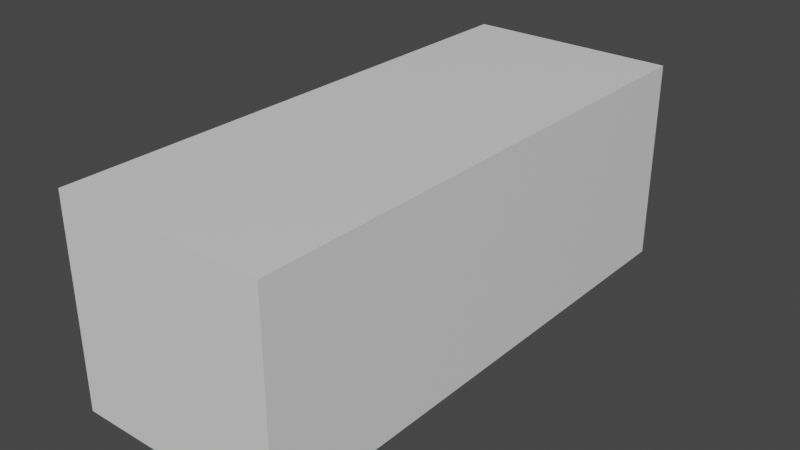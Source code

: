 # Source: car_scene_03.blend  (saved by Blender 2.91.10; exported with 4.5.12 LTS)
import bpy
from mathutils import Matrix  # noqa: F401  (used for matrix-valued properties, if any)

bpy.ops.wm.read_factory_settings(use_empty=True)
scene = bpy.context.scene
scene.name = 'Scene'

# ---- collections
col_helpers = bpy.data.collections.new('helpers'); scene.collection.children.link(col_helpers)
col_car = bpy.data.collections.new('car'); scene.collection.children.link(col_car)

# ---- materials (node trees are filled in below, after node groups)
mat_material = bpy.data.materials.new('Material')
mat_material.alpha_threshold = 0.0
mat_material.use_transparent_shadow = False
mat_material.line_color = (0.0, 0.0, 0.0, 1.0)

# ---- material node trees
mat_material.use_nodes = True; mat_material.node_tree.nodes.clear()
_N = mat_material.node_tree.nodes; _L = mat_material.node_tree.links
n0 = _N.new('ShaderNodeOutputMaterial'); n0.name = 'Material Output'; n0.location = (300, 300)
n1 = _N.new('ShaderNodeBsdfPrincipled'); n1.name = 'Principled BSDF'; n1.location = (10, 300)
n1.distribution = 'GGX'
n1.subsurface_method = 'BURLEY'
n1.inputs[2].default_value = 0.4
n1.inputs[3].default_value = 1.45
n1.inputs[27].default_value = (0.0, 0.0, 0.0, 1.0)
n1.inputs[28].default_value = 1.0
_L.new(n1.outputs[0], n0.inputs[0])
n0.is_active_output = True

# ---- world
world_world = bpy.data.worlds.new('World'); scene.world = world_world
world_world.use_nodes = True; world_world.node_tree.nodes.clear()
_N = world_world.node_tree.nodes; _L = world_world.node_tree.links
n0 = _N.new('ShaderNodeOutputWorld'); n0.name = 'World Output'; n0.location = (300, 300)
n1 = _N.new('ShaderNodeBackground'); n1.name = 'Background'; n1.location = (10, 300)
n1.inputs[0].default_value = (0.05088, 0.05088, 0.05088, 1.0)
_L.new(n1.outputs[0], n0.inputs[0])
n0.is_active_output = True
world_world.color = (0.05088, 0.05088, 0.05088)
world_world.use_sun_shadow = False
world_world.sun_shadow_jitter_overblur = 0.0

# ---- meshes
me_cube = bpy.data.meshes.new('Cube')
me_cube.from_pydata([(1.0, 1.0, 1.0), (1.0, 1.0, -1.0), (1.0, -1.0, 1.0), (1.0, -1.0, -1.0), (-1.0, 1.0, 1.0), (-1.0, 1.0, -1.0), (-1.0, -1.0, 1.0), (-1.0, -1.0, -1.0)], [], [(0, 4, 6, 2), (3, 2, 6, 7), (7, 6, 4, 5), (5, 1, 3, 7), (1, 0, 2, 3), (5, 4, 0, 1)])
_uv = me_cube.uv_layers.new(name='UVMap')
_uv.uv.foreach_set('vector', [0.625, 0.5, 0.875, 0.5, 0.875, 0.75, 0.625, 0.75, 0.375, 0.75, 0.625, 0.75, 0.625, 1.0, 0.375, 1.0, 0.375, 0.0, 0.625, 0.0, 0.625, 0.25, 0.375, 0.25, 0.125, 0.5, 0.375, 0.5, 0.375, 0.75, 0.125, 0.75, 0.375, 0.5, 0.625, 0.5, 0.625, 0.75, 0.375, 0.75, 0.375, 0.25, 0.625, 0.25, 0.625, 0.5, 0.375, 0.5])
me_cube.materials.append(mat_material)
me_cube.use_remesh_preserve_volume = False
me_cube.use_remesh_preserve_attributes = False
me_cube.use_mirror_vertex_groups = False
me_cube.update()
me_001 = bpy.data.meshes.new('立方体.001')
me_001.from_pydata([(0.6773, -0.7414, -0.4392), (0.5476, -0.7087, 0.2766), (0.6307, -1.627, 0.1605), (0.6266, -1.66, 0.1049), (0.6266, -1.651, -0.2603), (0.6799, 0.603, -0.4434), (0.616, 0.5793, 0.2438), (0.6646, 1.3, -0.3529), (0.6146, 1.286, 0.1926), (0.6161, 1.712, 0.1641), (0.6295, 1.726, -0.2724), (0.6128, 1.781, 0.121), (0.6176, 1.773, -0.226), (0.7422, -0.7636, -0.000582), (0.7077, -1.544, -0.009093), (0.7359, 0.6045, -0.004734), (0.7252, 1.292, 0.01624), (0.7057, 1.691, 0.02103), (0.6343, 1.81, 0.03505), (0.7422, -0.7732, -0.2439), (0.647, -1.666, -0.1342), (0.7024, -1.541, -0.1996), (0.7359, 0.624, -0.248), (0.7252, 1.296, -0.1882), (0.7007, 1.689, -0.1352), (0.6309, 1.795, -0.1096), (0.6257, -1.61, -0.3277), (0.647, -1.663, -0.01472), (0.0, -1.668, -0.3596), (0.0, -1.745, 0.1075), (0.0, -1.739, -0.2577), (0.0, -1.747, -0.01216), (0.0, -1.751, -0.1488), (0.0, 1.743, -0.2919), (0.0, 1.818, 0.1228), (0.0, 1.834, -0.1858), (0.0, 1.862, 0.02736), (0.0, 1.851, -0.08703), (0.0, -0.76, 0.3124), (0.0, -1.701, 0.1605), (0.5076, -1.691, -0.01472), (0.0, 1.288, 0.2341), (0.0, 1.718, 0.188), (0.0, 0.6286, -0.4572), (0.0, -0.7414, -0.4531), (0.0, 1.296, -0.3903), (0.6649, 0.9581, -0.404), (0.6055, 0.8334, 0.2376), (0.7294, 0.9315, 0.005666), (0.7294, 0.9434, -0.2184), (0.0, 1.0, 0.2685), (0.0, 0.9776, -0.4056), (0.5119, 0.5319, 0.6384), (0.4824, -0.4686, 0.6055), (0.5393, 0.6363, 0.5692), (0.0, 0.5957, 0.7045), (0.0, -0.4212, 0.6786), (0.0, 0.7911, 0.6137), (0.5076, -1.694, -0.1406), (0.4931, -1.688, 0.1049), (0.4931, -1.694, -0.2603), (0.4867, -1.647, -0.3391), (0.506, 1.847, 0.02736), (0.5018, 1.801, 0.1228), (0.5139, 1.822, -0.1932), (0.506, 1.846, -0.08703), (0.5292, 1.743, -0.2919), (0.5171, 1.283, 0.2097), (0.5021, 1.718, 0.188), (0.4794, -0.7361, 0.2888), (0.4886, -1.639, 0.1694), (0.5292, 0.603, -0.4572), (0.5171, 1.296, -0.3903), (0.5262, -0.7414, -0.4531), (0.5232, 0.9468, -0.4364), (0.5329, 0.9658, 0.2585), (0.4208, 0.5561, 0.6888), (0.4156, -0.477, 0.6288), (0.4535, 0.7658, 0.5792), (0.2794, -1.728, -0.01472), (0.2716, -1.725, 0.1049), (0.2748, 1.858, 0.02736), (0.2769, 1.835, -0.1871), (0.2991, 1.743, -0.2919), (0.2839, 1.285, 0.2334), (0.272, 1.718, 0.188), (0.2675, -0.7605, 0.3039), (0.2867, 0.603, -0.4572), (0.285, -0.7414, -0.4531), (0.2834, 0.9468, -0.4364), (0.3049, 0.9918, 0.2525), (0.2284, -0.4775, 0.6396), (0.2516, 0.7804, 0.5996), (0.2794, -1.731, -0.1513), (0.2716, -1.723, -0.2603), (0.2657, -1.668, -0.3493), (0.276, 1.81, 0.1228), (0.2748, 1.853, -0.08703), (0.269, -1.67, 0.1712), (0.2801, 1.296, -0.3903), (0.2312, 0.5914, 0.7014), (0.6888, 0.1455, -0.4421), (0.6167, 0.098, 0.2335), (0.7379, 0.1455, -0.003435), (0.7379, 0.1455, -0.2467), (0.0, 0.1455, -0.4559), (0.5439, 0.098, 0.5876), (0.0, 0.1455, 0.7019), (0.4213, 0.1455, 0.6866), (0.5283, 0.1455, -0.4559), (0.2309, 0.1455, 0.6989), (0.2861, 0.1455, -0.4559), (0.6956, -0.7504, -0.384), (0.6324, -1.655, -0.2246), (0.6957, 0.609, -0.3882), (0.6877, 1.304, -0.295), (0.6653, 1.708, -0.2166), (0.6229, 1.785, -0.1665), (0.0, -1.742, -0.2269), (0.6474, -1.591, -0.2915), (0.0, 1.839, -0.1522), (0.6948, 0.954, -0.3515), (0.5072, 1.838, -0.1522), (0.4972, -1.694, -0.2265), (0.2746, 1.84, -0.1522), (0.2738, -1.725, -0.2295), (0.7054, 0.1455, -0.3869), (0.2672, -0.8055, 0.2501), (0.0, -0.8055, 0.259), (0.2302, -0.42, 0.6755), (0.0, -0.4791, 0.6429), (0.5485, -0.3888, 0.583), (0.6146, -0.6337, 0.2358), (0.4837, -0.7798, 0.2341), (0.4228, -0.4181, 0.6632), (0.6154, 0.1793, 0.245), (0.6242, -0.7261, 0.2109), (0.5449, 0.1793, 0.5802), (0.5186, -0.4065, 0.6309), (0.5709, 0.9373, 0.2709), (0.6271, 0.5969, 0.2068), (0.5044, 0.7266, 0.5978), (0.5435, 0.5053, 0.582), (0.6262, 0.1455, 0.2081), (0.5137, 0.1523, 0.6363), (0.6218, 0.9159, 0.2073), (0.5261, 0.6846, 0.6238), (0.3049, 1.008, 0.226), (0.0, 1.014, 0.2453), (0.2486, 0.7406, 0.6642), (0.0, 0.759, 0.6672), (0.5447, 0.9868, 0.226), (0.4425, 0.7191, 0.6519), (0.6245, -0.5763, 0.2105), (0.5178, -0.3105, 0.6318), (0.0, -0.3342, 0.6973), (0.4226, -0.3316, 0.6819), (0.2303, -0.3332, 0.6942), (0.6793, -0.5891, -0.4397), (0.7414, -0.6074, -0.001072), (0.7414, -0.6154, -0.2444), (0.0, -0.5891, -0.4536), (0.5266, -0.5891, -0.4536), (0.2852, -0.5891, -0.4536), (0.6973, -0.5965, -0.3845), (0.6149, -0.508, 0.2354), (0.5477, -0.3052, 0.5838), (0.0, -1.751, -0.1396), (0.0, -1.747, 0.08351), (0.2794, -1.728, 0.07933), (0.2794, -1.731, -0.1438), (0.5076, -1.694, -0.1264), (0.5076, -1.691, 0.07933), (0.0, -1.815, -0.06243), (0.0, -1.813, 0.01248), (0.2804, -1.801, 0.01107), (0.2804, -1.803, -0.06384), (0.4204, -1.78, -0.05798), (0.4204, -1.778, 0.01107)], [], [(119, 26, 0, 112), (113, 4, 26, 119), (126, 101, 5, 114), (121, 46, 7, 115), (115, 7, 10, 116), (116, 10, 12, 117), (9, 17, 18, 11), (8, 16, 17, 9), (145, 48, 16, 8), (143, 103, 15, 140), (3, 27, 14, 2), (2, 14, 13, 136), (17, 24, 25, 18), (16, 23, 24, 17), (48, 49, 23, 16), (103, 104, 22, 15), (27, 20, 21, 14), (14, 21, 19, 13), (79, 31, 168, 169), (79, 80, 29, 31), (125, 93, 32, 118), (95, 94, 30, 28), (96, 81, 36, 34), (124, 82, 35, 120), (81, 97, 37, 36), (82, 83, 33, 35), (147, 84, 41, 148), (84, 85, 42, 41), (98, 127, 128, 39), (6, 47, 54, 142), (85, 96, 34, 42), (98, 80, 29, 39), (89, 87, 43, 51), (163, 88, 44, 161), (99, 45, 33, 83), (88, 95, 28, 44), (99, 89, 51, 45), (135, 6, 142, 137), (15, 22, 49, 48), (140, 15, 48, 145), (114, 5, 46, 121), (110, 100, 55, 107), (100, 149, 150, 55), (69, 1, 53, 77), (90, 50, 57, 92), (139, 75, 78, 141), (86, 69, 77, 91), (52, 146, 152, 76), (144, 52, 76, 108), (7, 46, 74, 72), (0, 26, 61, 73), (7, 72, 66, 10), (158, 0, 73, 162), (46, 5, 71, 74), (2, 3, 59, 70), (9, 11, 63, 68), (2, 136, 133, 70), (8, 9, 68, 67), (145, 8, 67, 151), (12, 10, 66, 64), (18, 25, 65, 62), (117, 12, 64, 122), (11, 18, 62, 63), (26, 4, 60, 61), (113, 20, 58, 123), (27, 3, 59, 40), (20, 27, 40, 58), (38, 86, 91, 130), (75, 90, 92, 78), (76, 152, 149, 100), (108, 76, 100, 110), (72, 74, 89, 99), (73, 61, 95, 88), (72, 99, 83, 66), (162, 73, 88, 163), (74, 71, 87, 89), (70, 59, 80, 98), (68, 63, 96, 85), (70, 133, 127, 98), (67, 68, 85, 84), (151, 67, 84, 147), (64, 66, 83, 82), (62, 65, 97, 81), (122, 64, 82, 124), (63, 62, 81, 96), (61, 60, 94, 95), (123, 58, 93, 125), (40, 59, 80, 79), (32, 93, 170, 167), (71, 109, 111, 87), (156, 108, 110, 157), (5, 101, 109, 71), (154, 144, 108, 156), (157, 110, 107, 155), (165, 102, 106, 166), (87, 111, 105, 43), (159, 160, 104, 103), (153, 159, 103, 143), (164, 158, 101, 126), (160, 164, 126, 104), (60, 123, 125, 94), (65, 122, 124, 97), (4, 113, 123, 60), (25, 117, 122, 65), (22, 114, 121, 49), (97, 124, 120, 37), (94, 125, 118, 30), (24, 116, 117, 25), (23, 115, 116, 24), (49, 121, 115, 23), (104, 126, 114, 22), (20, 113, 119, 21), (21, 119, 112, 19), (86, 38, 128, 127), (130, 91, 129, 56), (53, 1, 136, 138), (1, 69, 133, 136), (77, 53, 138, 134), (69, 86, 127, 133), (91, 77, 134, 129), (165, 132, 136, 153), (166, 106, 144, 154), (132, 131, 138, 136), (106, 102, 143, 144), (47, 6, 140, 145), (54, 47, 145, 146), (142, 54, 146, 52), (6, 135, 143, 140), (137, 142, 52, 144), (135, 137, 144, 143), (139, 141, 146, 145), (50, 90, 147, 148), (92, 57, 150, 149), (75, 139, 145, 151), (141, 78, 152, 146), (90, 75, 151, 147), (78, 92, 149, 152), (131, 166, 154, 138), (102, 165, 153, 143), (19, 112, 164, 160), (112, 0, 158, 164), (136, 13, 159, 153), (13, 19, 160, 159), (132, 165, 166, 131), (129, 157, 155, 56), (138, 154, 156, 134), (134, 156, 157, 129), (109, 162, 163, 111), (101, 158, 162, 109), (111, 163, 161, 105), (170, 171, 177, 176), (172, 169, 175, 178), (93, 58, 171, 170), (58, 40, 172, 171), (40, 79, 169, 172), (176, 175, 174, 173), (177, 178, 175, 176), (167, 170, 176, 173), (171, 172, 178, 177), (169, 168, 174, 175)])
_uv = me_001.uv_layers.new(name='UV 贴图')
_uv.uv.foreach_set('vector', [0.6035, 0.75, 0.625, 0.75, 0.625, 0.75, 0.6035, 0.75, 0.6035, 0.5, 0.625, 0.5, 0.625, 0.75, 0.6035, 0.75, 0.6035, 0.75, 0.625, 0.75, 0.625, 0.75, 0.6035, 0.75, 0.6035, 0.75, 0.625, 0.75, 0.625, 0.75, 0.6035, 0.75, 0.6035, 0.75, 0.625, 0.75, 0.625, 0.75, 0.5885, 0.75, 0.5885, 0.75, 0.625, 0.75, 0.625, 0.75, 0.6035, 0.75, 0.375, 0.75, 0.4555, 0.75, 0.4555, 0.75, 0.375, 0.75, 0.375, 0.75, 0.4555, 0.75, 0.4555, 0.75, 0.375, 0.75, 0.375, 0.75, 0.4555, 0.75, 0.4555, 0.75, 0.375, 0.75, 0.375, 0.75, 0.4555, 0.75, 0.4555, 0.75, 0.375, 0.75, 0.375, 0.5, 0.4555, 0.5, 0.4555, 0.75, 0.375, 0.75, 0.375, 0.75, 0.4555, 0.75, 0.4555, 0.75, 0.375, 0.75, 0.4555, 0.75, 0.5368, 0.75, 0.5679, 0.75, 0.4555, 0.75, 0.4555, 0.75, 0.549, 0.75, 0.5368, 0.75, 0.4555, 0.75, 0.4555, 0.75, 0.549, 0.75, 0.549, 0.75, 0.4555, 0.75, 0.4555, 0.75, 0.549, 0.75, 0.549, 0.75, 0.4555, 0.75, 0.4555, 0.5, 0.549, 0.5, 0.549, 0.75, 0.4555, 0.75, 0.4555, 0.75, 0.549, 0.75, 0.549, 0.75, 0.4555, 0.75, 0.4555, 0.5, 0.4555, 0.5, 0.4555, 0.5, 0.4555, 0.5, 0.4555, 0.5, 0.375, 0.5, 0.375, 0.5, 0.4555, 0.5, 0.6035, 0.5, 0.549, 0.5, 0.549, 0.5, 0.6035, 0.5, 0.625, 0.75, 0.625, 0.5, 0.625, 0.5, 0.625, 0.75, 0.375, 0.75, 0.4555, 0.75, 0.4555, 0.75, 0.375, 0.75, 0.6035, 0.75, 0.625, 0.75, 0.625, 0.75, 0.6035, 0.75, 0.4555, 0.75, 0.549, 0.75, 0.549, 0.75, 0.4555, 0.75, 0.625, 0.75, 0.625, 0.75, 0.625, 0.75, 0.625, 0.75, 0.375, 0.75, 0.375, 0.75, 0.375, 0.75, 0.375, 0.75, 0.375, 0.75, 0.375, 0.75, 0.375, 0.75, 0.375, 0.75, 0.375, 0.75, 0.375, 0.75, 0.375, 0.75, 0.375, 0.75, 0.375, 0.75, 0.375, 0.75, 0.375, 0.75, 0.375, 0.75, 0.375, 0.75, 0.375, 0.75, 0.375, 0.75, 0.375, 0.75, 0.0, 0.0, 0.0, 0.0, 0.0, 0.0, 0.0, 0.0, 0.625, 0.75, 0.625, 0.75, 0.625, 0.75, 0.625, 0.75, 0.625, 0.75, 0.625, 0.75, 0.625, 0.75, 0.625, 0.75, 0.625, 0.75, 0.625, 0.75, 0.625, 0.75, 0.625, 0.75, 0.0, 0.0, 0.0, 0.0, 0.0, 0.0, 0.0, 0.0, 0.625, 0.75, 0.625, 0.75, 0.625, 0.75, 0.625, 0.75, 0.375, 0.75, 0.375, 0.75, 0.375, 0.75, 0.375, 0.75, 0.4555, 0.75, 0.549, 0.75, 0.549, 0.75, 0.4555, 0.75, 0.375, 0.75, 0.4555, 0.75, 0.4555, 0.75, 0.375, 0.75, 0.6035, 0.75, 0.625, 0.75, 0.625, 0.75, 0.6035, 0.75, 0.375, 0.75, 0.375, 0.75, 0.375, 0.75, 0.375, 0.75, 0.375, 0.75, 0.375, 0.75, 0.375, 0.75, 0.375, 0.75, 0.375, 0.75, 0.375, 0.75, 0.375, 0.75, 0.375, 0.75, 0.375, 0.75, 0.375, 0.75, 0.375, 0.75, 0.375, 0.75, 0.375, 0.75, 0.375, 0.75, 0.375, 0.75, 0.375, 0.75, 0.375, 0.75, 0.375, 0.75, 0.375, 0.75, 0.375, 0.75, 0.375, 0.75, 0.375, 0.75, 0.375, 0.75, 0.375, 0.75, 0.375, 0.75, 0.375, 0.75, 0.375, 0.75, 0.375, 0.75, 0.625, 0.75, 0.625, 0.75, 0.625, 0.75, 0.625, 0.75, 0.0, 0.0, 0.0, 0.0, 0.0, 0.0, 0.0, 0.0, 0.625, 0.75, 0.625, 0.75, 0.625, 0.75, 0.625, 0.75, 0.625, 0.75, 0.625, 0.75, 0.625, 0.75, 0.625, 0.75, 0.625, 0.75, 0.625, 0.75, 0.625, 0.75, 0.625, 0.75, 0.0, 0.0, 0.0, 0.0, 0.0, 0.0, 0.0, 0.0, 0.375, 0.75, 0.375, 0.75, 0.375, 0.75, 0.375, 0.75, 0.375, 0.75, 0.375, 0.75, 0.375, 0.75, 0.375, 0.75, 0.375, 0.75, 0.375, 0.75, 0.375, 0.75, 0.375, 0.75, 0.375, 0.75, 0.375, 0.75, 0.375, 0.75, 0.375, 0.75, 0.625, 0.75, 0.625, 0.75, 0.625, 0.75, 0.625, 0.75, 0.4555, 0.75, 0.5679, 0.75, 0.549, 0.75, 0.4555, 0.75, 0.6035, 0.75, 0.625, 0.75, 0.625, 0.75, 0.6035, 0.75, 0.375, 0.75, 0.4555, 0.75, 0.4555, 0.75, 0.375, 0.75, 0.625, 0.75, 0.625, 0.5, 0.625, 0.5, 0.625, 0.75, 0.6035, 0.5, 0.549, 0.5, 0.549, 0.5, 0.6035, 0.5, 0.4555, 0.5, 0.375, 0.5, 0.375, 0.5, 0.4555, 0.5, 0.549, 0.5, 0.4555, 0.5, 0.4555, 0.5, 0.549, 0.5, 0.375, 0.75, 0.375, 0.75, 0.375, 0.75, 0.375, 0.75, 0.375, 0.75, 0.375, 0.75, 0.375, 0.75, 0.375, 0.75, 0.375, 0.75, 0.375, 0.75, 0.375, 0.75, 0.375, 0.75, 0.375, 0.75, 0.375, 0.75, 0.375, 0.75, 0.375, 0.75, 0.625, 0.75, 0.625, 0.75, 0.625, 0.75, 0.625, 0.75, 0.0, 0.0, 0.0, 0.0, 0.0, 0.0, 0.0, 0.0, 0.625, 0.75, 0.625, 0.75, 0.625, 0.75, 0.625, 0.75, 0.625, 0.75, 0.625, 0.75, 0.625, 0.75, 0.625, 0.75, 0.625, 0.75, 0.625, 0.75, 0.625, 0.75, 0.625, 0.75, 0.0, 0.0, 0.0, 0.0, 0.0, 0.0, 0.0, 0.0, 0.375, 0.75, 0.375, 0.75, 0.375, 0.75, 0.375, 0.75, 0.375, 0.75, 0.375, 0.75, 0.375, 0.75, 0.375, 0.75, 0.375, 0.75, 0.375, 0.75, 0.375, 0.75, 0.375, 0.75, 0.375, 0.75, 0.375, 0.75, 0.375, 0.75, 0.375, 0.75, 0.625, 0.75, 0.625, 0.75, 0.625, 0.75, 0.625, 0.75, 0.4555, 0.75, 0.549, 0.75, 0.549, 0.75, 0.4555, 0.75, 0.6035, 0.75, 0.625, 0.75, 0.625, 0.75, 0.6035, 0.75, 0.375, 0.75, 0.4555, 0.75, 0.4555, 0.75, 0.375, 0.75, 0.625, 0.75, 0.625, 0.5, 0.625, 0.5, 0.625, 0.75, 0.6035, 0.5, 0.549, 0.5, 0.549, 0.5, 0.6035, 0.5, 0.4555, 0.5, 0.375, 0.5, 0.375, 0.5, 0.4555, 0.5, 0.549, 0.5, 0.549, 0.5, 0.549, 0.5, 0.549, 0.5, 0.625, 0.75, 0.625, 0.75, 0.625, 0.75, 0.625, 0.75, 0.375, 0.75, 0.375, 0.75, 0.375, 0.75, 0.375, 0.75, 0.625, 0.75, 0.625, 0.75, 0.625, 0.75, 0.625, 0.75, 0.375, 0.75, 0.375, 0.75, 0.375, 0.75, 0.375, 0.75, 0.375, 0.75, 0.375, 0.75, 0.375, 0.75, 0.375, 0.75, 0.375, 0.75, 0.375, 0.75, 0.375, 0.75, 0.375, 0.75, 0.625, 0.75, 0.625, 0.75, 0.625, 0.75, 0.625, 0.75, 0.4555, 0.75, 0.549, 0.75, 0.549, 0.75, 0.4555, 0.75, 0.375, 0.75, 0.4555, 0.75, 0.4555, 0.75, 0.375, 0.75, 0.6035, 0.75, 0.625, 0.75, 0.625, 0.75, 0.6035, 0.75, 0.549, 0.75, 0.6035, 0.75, 0.6035, 0.75, 0.549, 0.75, 0.625, 0.5, 0.6035, 0.5, 0.6035, 0.5, 0.625, 0.5, 0.549, 0.75, 0.6035, 0.75, 0.6035, 0.75, 0.549, 0.75, 0.625, 0.5, 0.6035, 0.5, 0.6035, 0.5, 0.625, 0.5, 0.5679, 0.75, 0.6035, 0.75, 0.6035, 0.75, 0.549, 0.75, 0.549, 0.75, 0.6035, 0.75, 0.6035, 0.75, 0.549, 0.75, 0.549, 0.75, 0.6035, 0.75, 0.6035, 0.75, 0.549, 0.75, 0.625, 0.5, 0.6035, 0.5, 0.6035, 0.5, 0.625, 0.5, 0.5368, 0.75, 0.5885, 0.75, 0.6035, 0.75, 0.5679, 0.75, 0.549, 0.75, 0.6035, 0.75, 0.5885, 0.75, 0.5368, 0.75, 0.549, 0.75, 0.6035, 0.75, 0.6035, 0.75, 0.549, 0.75, 0.549, 0.75, 0.6035, 0.75, 0.6035, 0.75, 0.549, 0.75, 0.549, 0.5, 0.6035, 0.5, 0.6035, 0.75, 0.549, 0.75, 0.549, 0.75, 0.6035, 0.75, 0.6035, 0.75, 0.549, 0.75, 0.375, 0.75, 0.375, 0.75, 0.375, 0.75, 0.375, 0.75, 0.375, 0.75, 0.375, 0.75, 0.375, 0.75, 0.375, 0.75, 0.375, 0.75, 0.375, 0.75, 0.375, 0.75, 0.375, 0.75, 0.375, 0.75, 0.375, 0.75, 0.375, 0.75, 0.375, 0.75, 0.375, 0.75, 0.375, 0.75, 0.375, 0.75, 0.375, 0.75, 0.375, 0.75, 0.375, 0.75, 0.375, 0.75, 0.375, 0.75, 0.375, 0.75, 0.375, 0.75, 0.375, 0.75, 0.375, 0.75, 0.375, 0.75, 0.375, 0.75, 0.375, 0.75, 0.375, 0.75, 0.375, 0.75, 0.375, 0.75, 0.375, 0.75, 0.375, 0.75, 0.375, 0.75, 0.375, 0.75, 0.375, 0.75, 0.375, 0.75, 0.375, 0.75, 0.375, 0.75, 0.375, 0.75, 0.375, 0.75, 0.375, 0.75, 0.375, 0.75, 0.375, 0.75, 0.375, 0.75, 0.375, 0.75, 0.375, 0.75, 0.375, 0.75, 0.375, 0.75, 0.375, 0.75, 0.375, 0.75, 0.375, 0.75, 0.375, 0.75, 0.375, 0.75, 0.375, 0.75, 0.375, 0.75, 0.375, 0.75, 0.375, 0.75, 0.375, 0.75, 0.375, 0.75, 0.375, 0.75, 0.375, 0.75, 0.375, 0.75, 0.375, 0.75, 0.375, 0.75, 0.375, 0.75, 0.375, 0.75, 0.375, 0.75, 0.375, 0.75, 0.375, 0.75, 0.375, 0.75, 0.375, 0.75, 0.375, 0.75, 0.375, 0.75, 0.375, 0.75, 0.375, 0.75, 0.375, 0.75, 0.375, 0.75, 0.375, 0.75, 0.375, 0.75, 0.375, 0.75, 0.375, 0.75, 0.375, 0.75, 0.375, 0.75, 0.375, 0.75, 0.375, 0.75, 0.375, 0.75, 0.375, 0.75, 0.375, 0.75, 0.375, 0.75, 0.375, 0.75, 0.375, 0.75, 0.375, 0.75, 0.375, 0.75, 0.375, 0.75, 0.375, 0.75, 0.375, 0.75, 0.375, 0.75, 0.375, 0.75, 0.375, 0.75, 0.375, 0.75, 0.549, 0.75, 0.6035, 0.75, 0.6035, 0.75, 0.549, 0.75, 0.6035, 0.75, 0.625, 0.75, 0.625, 0.75, 0.6035, 0.75, 0.375, 0.75, 0.4555, 0.75, 0.4555, 0.75, 0.375, 0.75, 0.4555, 0.75, 0.549, 0.75, 0.549, 0.75, 0.4555, 0.75, 0.375, 0.75, 0.375, 0.75, 0.375, 0.75, 0.375, 0.75, 0.375, 0.75, 0.375, 0.75, 0.375, 0.75, 0.375, 0.75, 0.375, 0.75, 0.375, 0.75, 0.375, 0.75, 0.375, 0.75, 0.375, 0.75, 0.375, 0.75, 0.375, 0.75, 0.375, 0.75, 0.625, 0.75, 0.625, 0.75, 0.625, 0.75, 0.625, 0.75, 0.625, 0.75, 0.625, 0.75, 0.625, 0.75, 0.625, 0.75, 0.625, 0.75, 0.625, 0.75, 0.625, 0.75, 0.625, 0.75, 0.549, 0.5, 0.549, 0.5, 0.549, 0.5, 0.549, 0.5, 0.4555, 0.5, 0.4555, 0.5, 0.4555, 0.5, 0.4555, 0.5, 0.549, 0.5, 0.549, 0.5, 0.549, 0.5, 0.549, 0.5, 0.549, 0.5, 0.4555, 0.5, 0.4555, 0.5, 0.549, 0.5, 0.4555, 0.5, 0.4555, 0.5, 0.4555, 0.5, 0.4555, 0.5, 0.549, 0.5, 0.4555, 0.5, 0.4555, 0.5, 0.549, 0.5, 0.549, 0.5, 0.4555, 0.5, 0.4555, 0.5, 0.549, 0.5, 0.549, 0.5, 0.549, 0.5, 0.549, 0.5, 0.549, 0.5, 0.549, 0.5, 0.4555, 0.5, 0.4555, 0.5, 0.549, 0.5, 0.4555, 0.5, 0.4555, 0.5, 0.4555, 0.5, 0.4555, 0.5])
me_001.use_remesh_fix_poles = True
me_001.use_remesh_preserve_attributes = False
me_001.use_mirror_vertex_groups = False
me_001.update()

# ---- objects
ob_car_scale_reference = bpy.data.objects.new('car scale reference', me_cube)
ob_car_reference_front = bpy.data.objects.new('car reference front', None)
ob_car_reference_back = bpy.data.objects.new('car reference back', None)
ob_car_reference_left = bpy.data.objects.new('car reference left', None)
ob_car_reference_top = bpy.data.objects.new('car reference top', None)
ob_x = bpy.data.objects.new('立方体', me_001)

# ---- transforms, parenting, visibility, modifiers, constraints
ob_car_scale_reference.location = (0.0, 0.0, 0.0)
ob_car_scale_reference.scale = (0.745, 1.883, 0.7125)
ob_car_scale_reference.lock_rotations_4d = False
ob_car_scale_reference.empty_display_type = 'ARROWS'
ob_car_scale_reference.lineart.crease_threshold = 0.0
ob_car_reference_front.location = (0.0, -8.818e-10, 0.006563)
ob_car_reference_front.rotation_euler = (1.571, -0.0, -0.0)
ob_car_reference_front.scale = (1.094, 1.094, 1.094)
ob_car_reference_front.empty_display_type = 'IMAGE'
ob_car_reference_front.empty_display_size = 5.0
ob_car_reference_front.empty_image_offset = (-0.855, -0.773)
ob_car_reference_front.empty_image_depth = 'FRONT'
ob_car_reference_front.show_empty_image_perspective = False
ob_car_reference_front.use_empty_image_alpha = True
ob_car_reference_front.empty_image_side = 'FRONT'
ob_car_reference_front.color = (1.0, 1.0, 1.0, 0.25)
ob_car_reference_front.hide_render = True
ob_car_reference_front.lineart.crease_threshold = 0.0
ob_car_reference_back.location = (-0.03938, -2.028e-07, 1.509)
ob_car_reference_back.rotation_euler = (1.571, -0.0, -0.0)
ob_car_reference_back.scale = (1.094, 1.094, 1.094)
ob_car_reference_back.empty_display_type = 'IMAGE'
ob_car_reference_back.empty_display_size = 5.0
ob_car_reference_back.empty_image_offset = (-0.855, -0.773)
ob_car_reference_back.empty_image_depth = 'FRONT'
ob_car_reference_back.show_empty_image_perspective = False
ob_car_reference_back.use_empty_image_alpha = True
ob_car_reference_back.empty_image_side = 'BACK'
ob_car_reference_back.color = (1.0, 1.0, 1.0, 0.25)
ob_car_reference_back.hide_render = True
ob_car_reference_back.lineart.crease_threshold = 0.0
ob_car_reference_left.location = (3.938, 2.789, 0.01313)
ob_car_reference_left.rotation_euler = (1.571, -1.629e-07, 1.571)
ob_car_reference_left.scale = (1.094, 1.094, 1.094)
ob_car_reference_left.empty_display_type = 'IMAGE'
ob_car_reference_left.empty_display_size = 5.0
ob_car_reference_left.empty_image_offset = (-0.855, -0.773)
ob_car_reference_left.empty_image_depth = 'FRONT'
ob_car_reference_left.show_empty_image_perspective = False
ob_car_reference_left.use_empty_image_alpha = True
ob_car_reference_left.empty_image_side = 'FRONT'
ob_car_reference_left.color = (1.0, 1.0, 1.0, 0.25)
ob_car_reference_left.hide_render = True
ob_car_reference_left.lineart.crease_threshold = 0.0
ob_car_reference_top.location = (-1.544, 2.745, -0.05907)
ob_car_reference_top.rotation_euler = (0.0, -0.0, 1.571)
ob_car_reference_top.scale = (1.094, 1.094, 1.094)
ob_car_reference_top.empty_display_type = 'IMAGE'
ob_car_reference_top.empty_display_size = 5.0
ob_car_reference_top.empty_image_offset = (-0.855, -0.773)
ob_car_reference_top.empty_image_depth = 'FRONT'
ob_car_reference_top.show_empty_image_perspective = False
ob_car_reference_top.use_empty_image_alpha = True
ob_car_reference_top.empty_image_side = 'FRONT'
ob_car_reference_top.color = (1.0, 1.0, 1.0, 0.25)
ob_car_reference_top.hide_render = True
ob_car_reference_top.lineart.crease_threshold = 0.0
ob_x.location = (0.0, 0.0, 0.0)
ob_x.lineart.crease_threshold = 0.0
_m = ob_x.modifiers.new('镜像', 'MIRROR')
_m.use_clip = True

# ---- collection membership
col_helpers.objects.link(ob_car_scale_reference)
col_helpers.objects.link(ob_car_reference_front)
col_helpers.objects.link(ob_car_reference_back)
col_helpers.objects.link(ob_car_reference_left)
col_helpers.objects.link(ob_car_reference_top)
col_car.objects.link(ob_x)

# ---- scene / render settings (as saved in the file)
scene.frame_start = 1; scene.frame_end = 250; scene.frame_set(0)
scene.render.engine = 'BLENDER_EEVEE_NEXT'
scene.cycles.use_denoising = False
scene.cycles.samples = 128
scene.cycles.sampling_pattern = 'TABULATED_SOBOL'
scene.cycles.use_adaptive_sampling = False
scene.cycles.use_light_tree = False
scene.view_settings.view_transform = 'Filmic'
bpy.context.view_layer.update()

# ---- added for rendering (the .blend has no active camera and no usable light): camera, sun
cam_auto = bpy.data.cameras.new('AutoCamera')
cam_auto.lens = 50.0
cam_auto.sensor_width = 36.0
cam_auto.clip_end = 1000.0
ob_auto_camera = bpy.data.objects.new('AutoCamera', cam_auto)
scene.collection.objects.link(ob_auto_camera)
ob_auto_camera.location = (3.97157, -4.76588, 3.17726)
ob_auto_camera.rotation_euler = (1.09748, -7.21219e-08, 0.694738)
scene.camera = ob_auto_camera
light_auto_sun = bpy.data.lights.new('AutoSun', 'SUN')
light_auto_sun.energy = 3.0
light_auto_sun.angle = 0.0523599
ob_auto_sun = bpy.data.objects.new('AutoSun', light_auto_sun)
scene.collection.objects.link(ob_auto_sun)
ob_auto_sun.rotation_euler = (0.872665, 0.174533, 0.523599)
bpy.context.view_layer.update()
